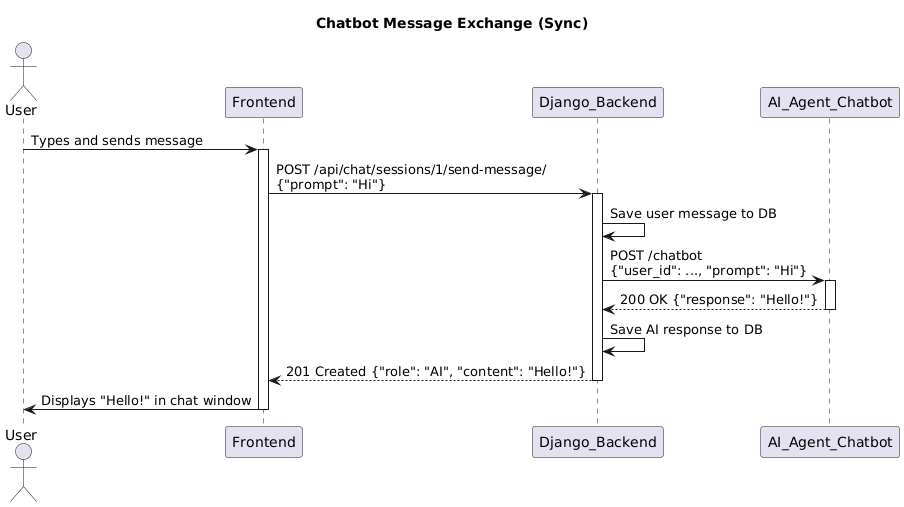

The diagram above was rendered by PlantUML. Its source (embedded in the PNG):
@startuml
' Sequence Diagram: Sync Chatbot Interaction
title Chatbot Message Exchange (Sync)

actor User
participant Frontend
participant Django_Backend
participant AI_Agent_Chatbot

User -> Frontend: Types and sends message
activate Frontend

Frontend -> Django_Backend: POST /api/chat/sessions/1/send-message/\n{"prompt": "Hi"}
activate Django_Backend

Django_Backend -> Django_Backend: Save user message to DB
Django_Backend -> AI_Agent_Chatbot: POST /chatbot\n{"user_id": ..., "prompt": "Hi"}
activate AI_Agent_Chatbot

AI_Agent_Chatbot --> Django_Backend: 200 OK {"response": "Hello!"}
deactivate AI_Agent_Chatbot

Django_Backend -> Django_Backend: Save AI response to DB
Django_Backend --> Frontend: 201 Created {"role": "AI", "content": "Hello!"}
deactivate Django_Backend

Frontend -> User: Displays "Hello!" in chat window
deactivate Frontend

@endumd